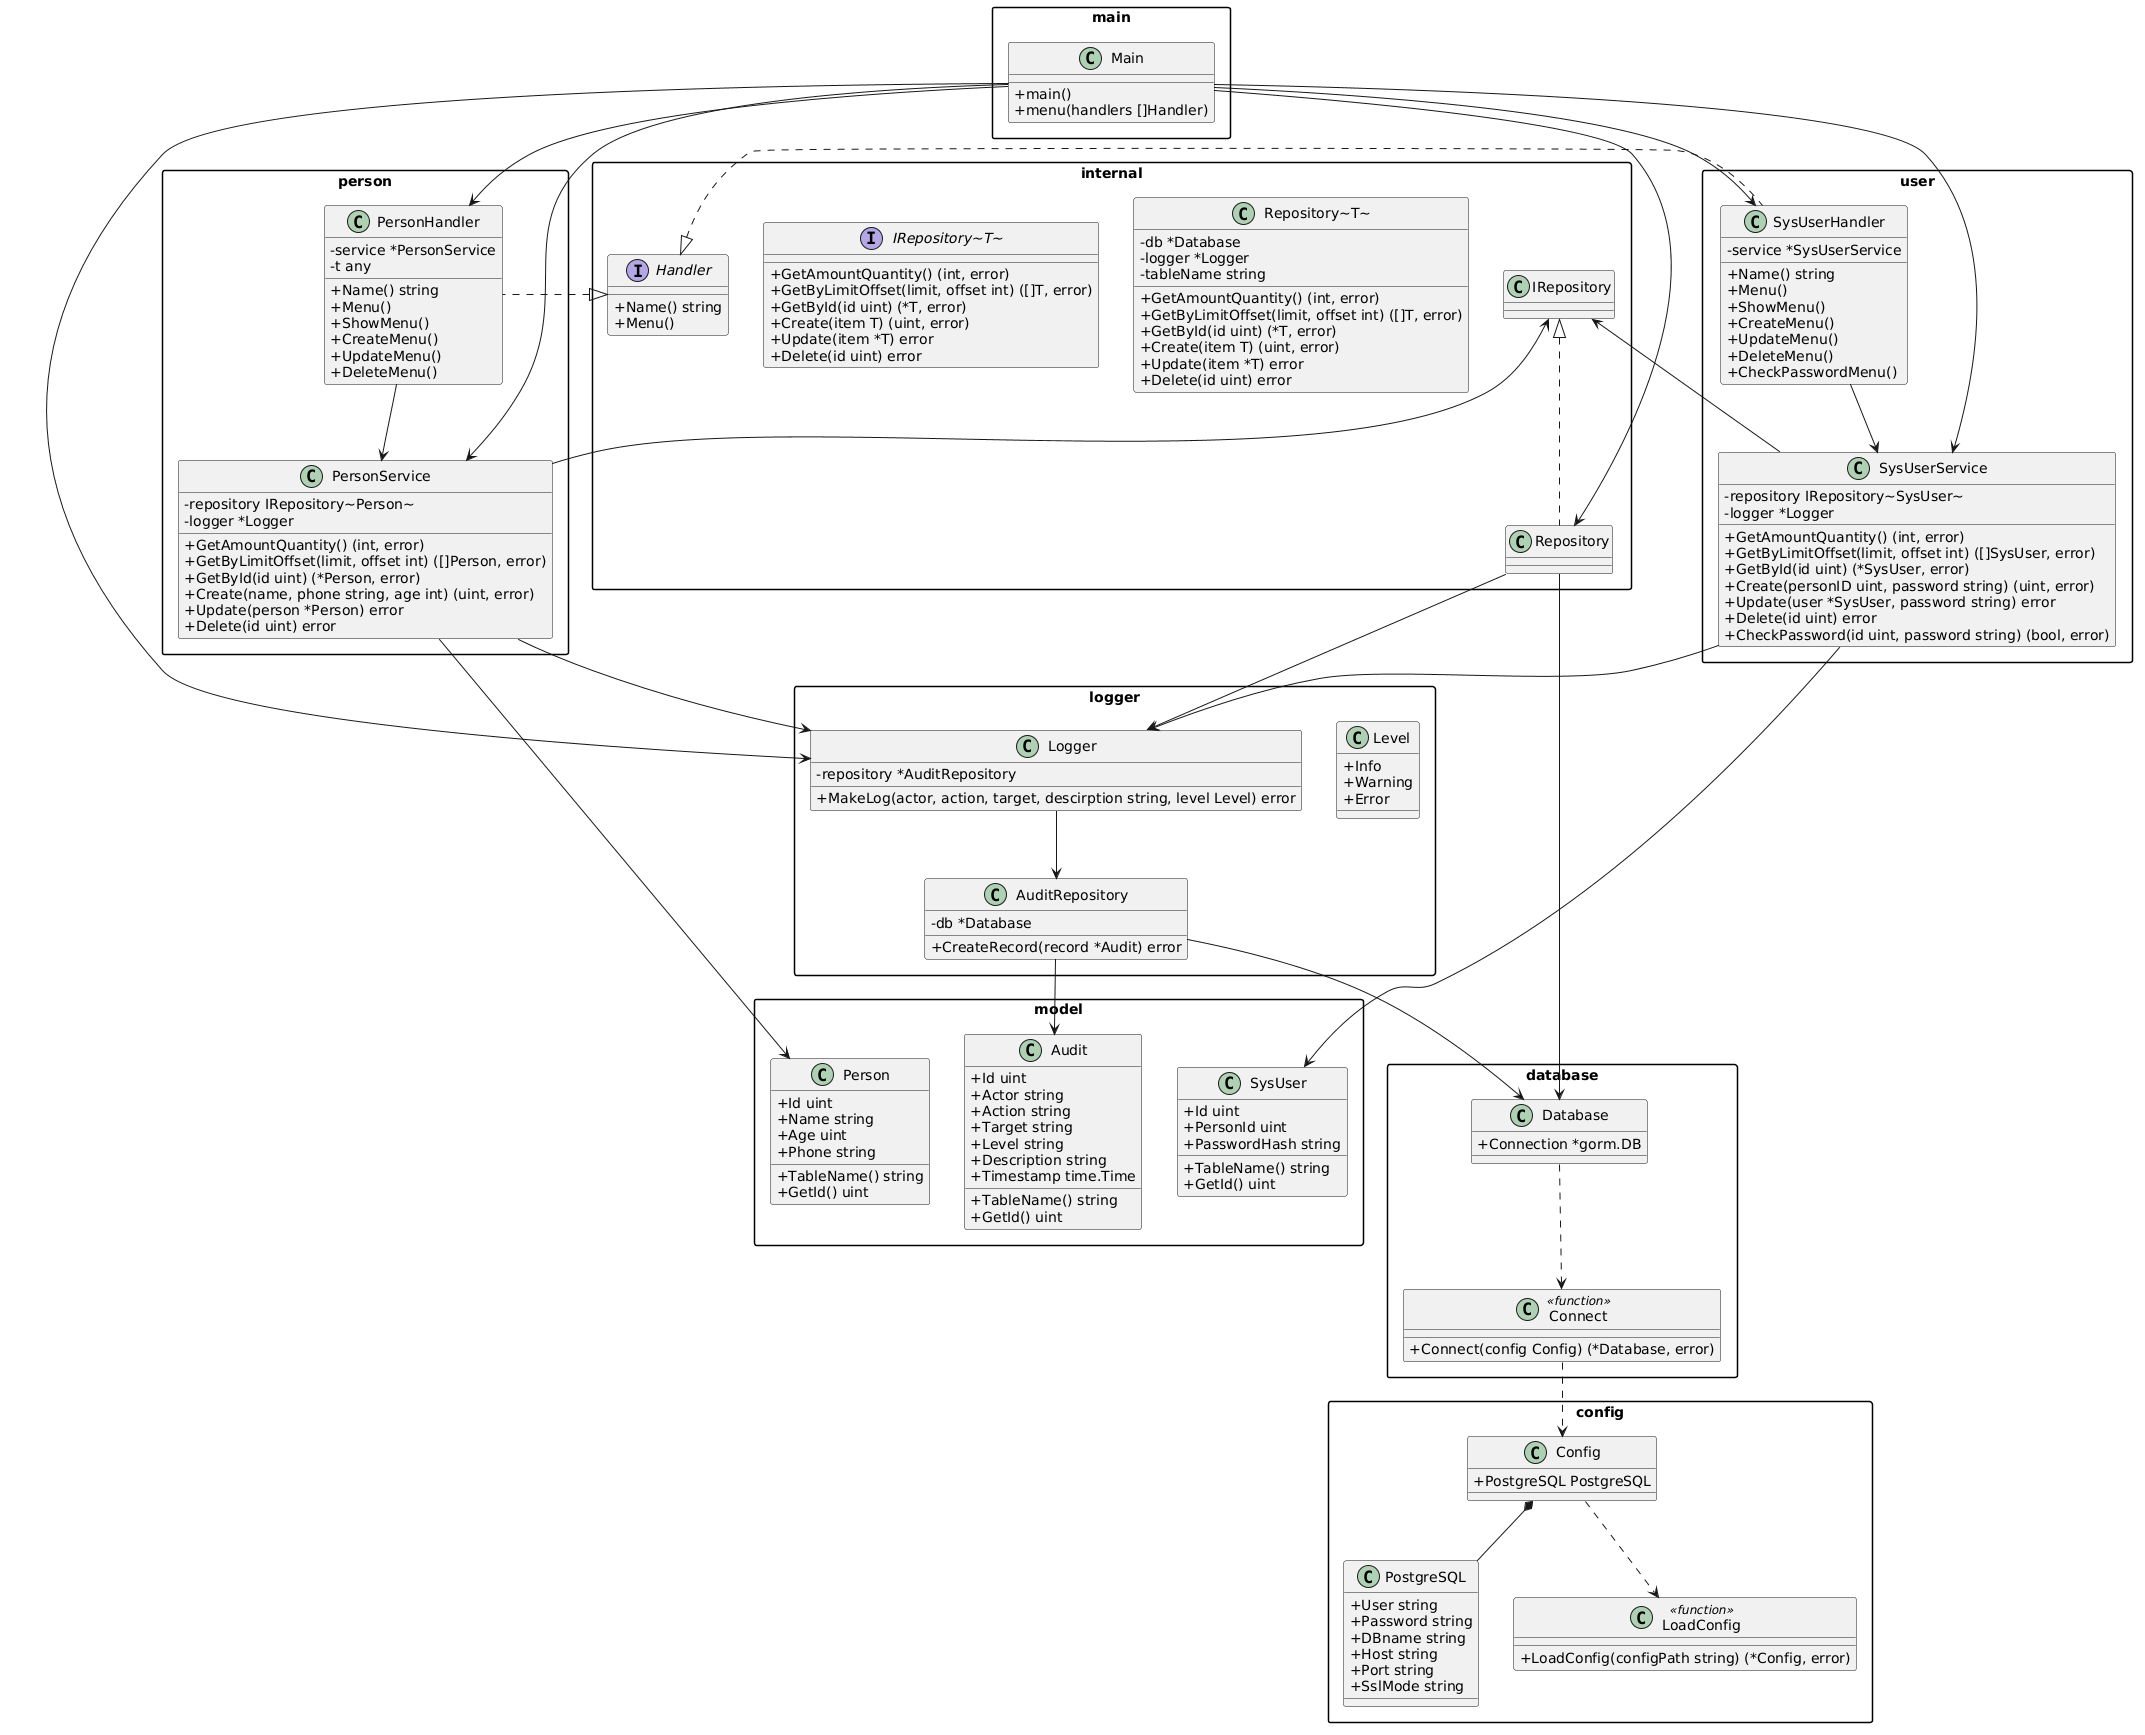

The diagram above was rendered by PlantUML. Its source (embedded in the PNG):
@startuml
skinparam classAttributeIconSize 0
skinparam packageStyle rectangle
skinparam shadowing false

package "config" {
    class Config {
        +PostgreSQL PostgreSQL
    }

    class PostgreSQL {
        +User string
        +Password string
        +DBname string
        +Host string
        +Port string
        +SslMode string
    }

    class LoadConfig <<function>> {
        +LoadConfig(configPath string) (*Config, error)
    }

    Config *-- PostgreSQL
}

package "database" {
    class Database {
        +Connection *gorm.DB
    }

    class Connect <<function>> {
        +Connect(config Config) (*Database, error)
    }
}

package "logger" {
    class Logger {
        -repository *AuditRepository
        +MakeLog(actor, action, target, descirption string, level Level) error
    }

    class AuditRepository {
        -db *Database
        +CreateRecord(record *Audit) error
    }

    class Level {
        +Info
        +Warning
        +Error
    }
}

package "internal" {
    interface Handler {
        +Name() string
        +Menu()
    }

    interface IRepository~T~ {
        +GetAmountQuantity() (int, error)
        +GetByLimitOffset(limit, offset int) ([]T, error)
        +GetById(id uint) (*T, error)
        +Create(item T) (uint, error)
        +Update(item *T) error
        +Delete(id uint) error
    }

    class Repository~T~ {
        -db *Database
        -logger *Logger
        -tableName string
        +GetAmountQuantity() (int, error)
        +GetByLimitOffset(limit, offset int) ([]T, error)
        +GetById(id uint) (*T, error)
        +Create(item T) (uint, error)
        +Update(item *T) error
        +Delete(id uint) error
    }

    IRepository <|.. Repository
}

package "model" {
    class Person {
        +Id uint
        +Name string
        +Age uint
        +Phone string
        +TableName() string
        +GetId() uint
    }

    class SysUser {
        +Id uint
        +PersonId uint
        +PasswordHash string
        +TableName() string
        +GetId() uint
    }

    class Audit {
        +Id uint
        +Actor string
        +Action string
        +Target string
        +Level string
        +Description string
        +Timestamp time.Time
        +TableName() string
        +GetId() uint
    }
}

package "person" {
    class PersonService {
        -repository IRepository~Person~
        -logger *Logger
        +GetAmountQuantity() (int, error)
        +GetByLimitOffset(limit, offset int) ([]Person, error)
        +GetById(id uint) (*Person, error)
        +Create(name, phone string, age int) (uint, error)
        +Update(person *Person) error
        +Delete(id uint) error
    }

    class PersonHandler {
        -service *PersonService
        -t any
        +Name() string
        +Menu()
        +ShowMenu()
        +CreateMenu()
        +UpdateMenu()
        +DeleteMenu()
    }

    Handler <|.. PersonHandler
}

package "user" {
    class SysUserService {
        -repository IRepository~SysUser~
        -logger *Logger
        +GetAmountQuantity() (int, error)
        +GetByLimitOffset(limit, offset int) ([]SysUser, error)
        +GetById(id uint) (*SysUser, error)
        +Create(personID uint, password string) (uint, error)
        +Update(user *SysUser, password string) error
        +Delete(id uint) error
        +CheckPassword(id uint, password string) (bool, error)
    }

    class SysUserHandler {
        -service *SysUserService
        +Name() string
        +Menu()
        +ShowMenu()
        +CreateMenu()
        +UpdateMenu()
        +DeleteMenu()
        +CheckPasswordMenu()
    }

    Handler <|.. SysUserHandler
}

package "main" {
    class Main {
        +main()
        +menu(handlers []Handler)
    }
}

Config ..> LoadConfig
Connect ..> Config
Database ..> Connect

Logger --> AuditRepository
AuditRepository --> Database
AuditRepository --> Audit

Repository --> Database
Repository --> Logger

PersonService --> IRepository
PersonService --> Logger
PersonService --> Person

SysUserService --> IRepository
SysUserService --> Logger
SysUserService --> SysUser

PersonHandler --> PersonService
SysUserHandler --> SysUserService

Main --> Logger
Main --> PersonHandler
Main --> SysUserHandler
Main --> PersonService
Main --> SysUserService
Main --> Repository
@enduml